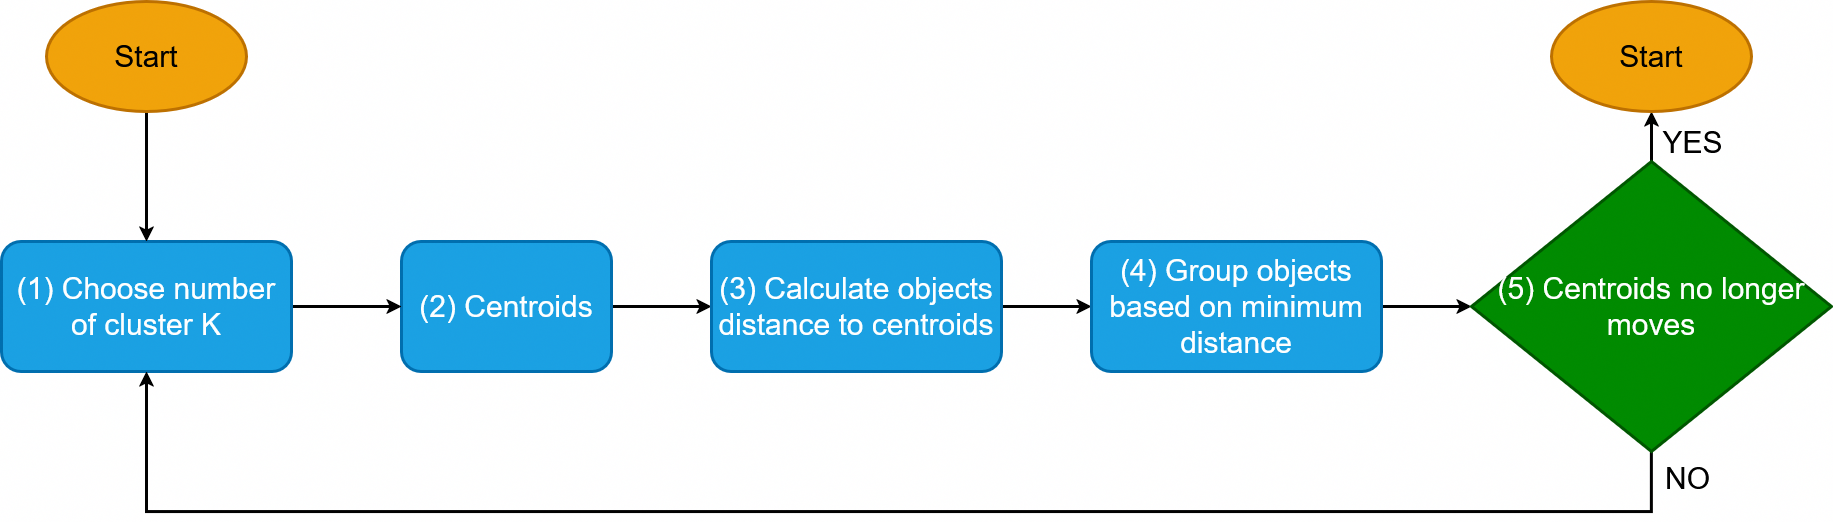

The diagram above was exported from draw.io. Its source (the exported page's mxGraphModel, read from the mxfile embedded in the PNG):
<mxGraphModel dx="2269" dy="2337" grid="1" gridSize="10" guides="1" tooltips="1" connect="1" arrows="1" fold="1" page="1" pageScale="1" pageWidth="850" pageHeight="1100" math="0" shadow="0">
  <root>
    <mxCell id="0" />
    <mxCell id="1" parent="0" />
    <mxCell id="wpxU90EAjagGXDWV2H-K-5" style="edgeStyle=orthogonalEdgeStyle;rounded=0;orthogonalLoop=1;jettySize=auto;html=1;entryX=0;entryY=0.5;entryDx=0;entryDy=0;strokeWidth=3;" parent="1" source="wpxU90EAjagGXDWV2H-K-1" target="wpxU90EAjagGXDWV2H-K-4" edge="1">
      <mxGeometry relative="1" as="geometry" />
    </mxCell>
    <mxCell id="wpxU90EAjagGXDWV2H-K-1" value="&lt;font style=&quot;font-size: 30px;&quot;&gt;(2) Centroids&lt;/font&gt;" style="rounded=1;whiteSpace=wrap;html=1;fillColor=#1ba1e2;strokeWidth=3;strokeColor=#006EAF;fontColor=#ffffff;" parent="1" vertex="1">
      <mxGeometry x="490" y="230" width="210" height="130" as="geometry" />
    </mxCell>
    <mxCell id="wpxU90EAjagGXDWV2H-K-3" style="edgeStyle=orthogonalEdgeStyle;rounded=0;orthogonalLoop=1;jettySize=auto;html=1;entryX=0;entryY=0.5;entryDx=0;entryDy=0;strokeWidth=3;" parent="1" source="wpxU90EAjagGXDWV2H-K-2" target="wpxU90EAjagGXDWV2H-K-1" edge="1">
      <mxGeometry relative="1" as="geometry" />
    </mxCell>
    <mxCell id="wpxU90EAjagGXDWV2H-K-2" value="&lt;font style=&quot;font-size: 30px;&quot;&gt;(1) Choose number of cluster K&lt;/font&gt;" style="rounded=1;whiteSpace=wrap;html=1;fillColor=#1ba1e2;strokeWidth=3;strokeColor=#006EAF;fontColor=#ffffff;" parent="1" vertex="1">
      <mxGeometry x="90" y="230" width="290" height="130" as="geometry" />
    </mxCell>
    <mxCell id="wpxU90EAjagGXDWV2H-K-7" style="edgeStyle=orthogonalEdgeStyle;rounded=0;orthogonalLoop=1;jettySize=auto;html=1;entryX=0;entryY=0.5;entryDx=0;entryDy=0;strokeWidth=3;" parent="1" source="wpxU90EAjagGXDWV2H-K-4" target="wpxU90EAjagGXDWV2H-K-6" edge="1">
      <mxGeometry relative="1" as="geometry" />
    </mxCell>
    <mxCell id="wpxU90EAjagGXDWV2H-K-4" value="&lt;font style=&quot;font-size: 30px;&quot;&gt;(3) Calculate objects distance to centroids&lt;/font&gt;" style="rounded=1;whiteSpace=wrap;html=1;fillColor=#1ba1e2;strokeWidth=3;strokeColor=#006EAF;fontColor=#ffffff;" parent="1" vertex="1">
      <mxGeometry x="800" y="230" width="290" height="130" as="geometry" />
    </mxCell>
    <mxCell id="wpxU90EAjagGXDWV2H-K-9" style="edgeStyle=orthogonalEdgeStyle;rounded=0;orthogonalLoop=1;jettySize=auto;html=1;entryX=0;entryY=0.5;entryDx=0;entryDy=0;strokeWidth=3;" parent="1" source="wpxU90EAjagGXDWV2H-K-6" target="wpxU90EAjagGXDWV2H-K-8" edge="1">
      <mxGeometry relative="1" as="geometry" />
    </mxCell>
    <mxCell id="wpxU90EAjagGXDWV2H-K-6" value="&lt;font style=&quot;font-size: 30px;&quot;&gt;(4) Group objects based on minimum distance&lt;/font&gt;" style="rounded=1;whiteSpace=wrap;html=1;fillColor=#1ba1e2;strokeWidth=3;strokeColor=#006EAF;fontColor=#ffffff;" parent="1" vertex="1">
      <mxGeometry x="1180" y="230" width="290" height="130" as="geometry" />
    </mxCell>
    <mxCell id="wpxU90EAjagGXDWV2H-K-14" style="edgeStyle=orthogonalEdgeStyle;rounded=0;orthogonalLoop=1;jettySize=auto;html=1;entryX=0.5;entryY=1;entryDx=0;entryDy=0;strokeWidth=3;" parent="1" source="wpxU90EAjagGXDWV2H-K-8" target="wpxU90EAjagGXDWV2H-K-13" edge="1">
      <mxGeometry relative="1" as="geometry" />
    </mxCell>
    <mxCell id="wpxU90EAjagGXDWV2H-K-17" value="&lt;font style=&quot;font-size: 30px;&quot;&gt;YES&lt;/font&gt;" style="edgeLabel;html=1;align=center;verticalAlign=middle;resizable=0;points=[];" parent="wpxU90EAjagGXDWV2H-K-14" vertex="1" connectable="0">
      <mxGeometry x="-0.3045" y="2" relative="1" as="geometry">
        <mxPoint x="42" y="-3" as="offset" />
      </mxGeometry>
    </mxCell>
    <mxCell id="wpxU90EAjagGXDWV2H-K-18" style="edgeStyle=orthogonalEdgeStyle;rounded=0;orthogonalLoop=1;jettySize=auto;html=1;entryX=0.5;entryY=1;entryDx=0;entryDy=0;strokeWidth=3;" parent="1" source="wpxU90EAjagGXDWV2H-K-8" target="wpxU90EAjagGXDWV2H-K-2" edge="1">
      <mxGeometry relative="1" as="geometry">
        <Array as="points">
          <mxPoint x="1740" y="500" />
          <mxPoint x="235" y="500" />
        </Array>
      </mxGeometry>
    </mxCell>
    <mxCell id="wpxU90EAjagGXDWV2H-K-8" value="&lt;font style=&quot;font-size: 30px;&quot;&gt;(5) Centroids no longer moves&lt;/font&gt;" style="rhombus;whiteSpace=wrap;html=1;strokeWidth=3;fillColor=#008a00;strokeColor=#005700;fontColor=#ffffff;" parent="1" vertex="1">
      <mxGeometry x="1560" y="150" width="360" height="290" as="geometry" />
    </mxCell>
    <mxCell id="wpxU90EAjagGXDWV2H-K-11" style="edgeStyle=orthogonalEdgeStyle;rounded=0;orthogonalLoop=1;jettySize=auto;html=1;entryX=0.5;entryY=0;entryDx=0;entryDy=0;strokeWidth=3;" parent="1" source="wpxU90EAjagGXDWV2H-K-10" target="wpxU90EAjagGXDWV2H-K-2" edge="1">
      <mxGeometry relative="1" as="geometry" />
    </mxCell>
    <mxCell id="wpxU90EAjagGXDWV2H-K-10" value="&lt;font style=&quot;font-size: 30px;&quot;&gt;Start&lt;/font&gt;" style="ellipse;whiteSpace=wrap;html=1;fillColor=#f0a30a;strokeWidth=3;strokeColor=#BD7000;fontColor=#000000;" parent="1" vertex="1">
      <mxGeometry x="135" y="-10" width="200" height="110" as="geometry" />
    </mxCell>
    <mxCell id="wpxU90EAjagGXDWV2H-K-13" value="&lt;font style=&quot;font-size: 30px;&quot;&gt;Start&lt;/font&gt;" style="ellipse;whiteSpace=wrap;html=1;fillColor=#f0a30a;strokeWidth=3;strokeColor=#BD7000;fontColor=#000000;" parent="1" vertex="1">
      <mxGeometry x="1640" y="-10" width="200" height="110" as="geometry" />
    </mxCell>
    <mxCell id="wpxU90EAjagGXDWV2H-K-19" value="&lt;font style=&quot;font-size: 30px;&quot;&gt;NO&lt;/font&gt;" style="edgeLabel;html=1;align=center;verticalAlign=middle;resizable=0;points=[];" parent="1" vertex="1" connectable="0">
      <mxGeometry x="1780" y="199.99818181818176" as="geometry">
        <mxPoint x="-5" y="266" as="offset" />
      </mxGeometry>
    </mxCell>
  </root>
</mxGraphModel>